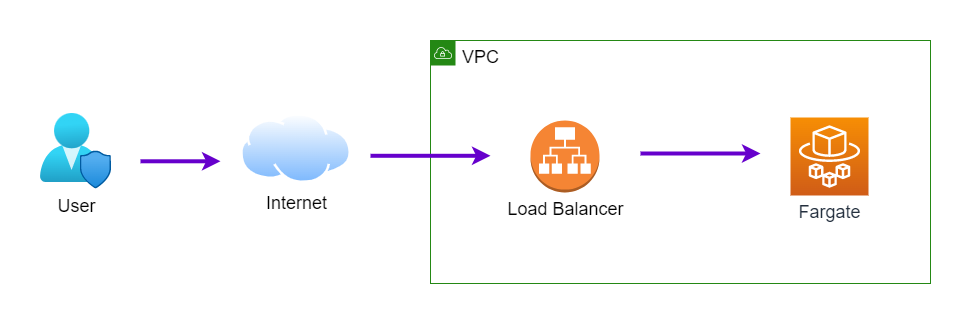

The diagram above was exported from draw.io. Its source (the exported page's mxGraphModel, read from the mxfile embedded in the PNG):
<mxGraphModel dx="2455" dy="738" grid="1" gridSize="10" guides="1" tooltips="1" connect="1" arrows="1" fold="1" page="1" pageScale="1" pageWidth="827" pageHeight="1169" background="#FFFFFF" math="0" shadow="0">
  <root>
    <mxCell id="0" />
    <mxCell id="1" parent="0" />
    <mxCell id="12" style="edgeStyle=none;html=1;strokeColor=#6600CC;strokeWidth=4;fontSize=18;fontColor=#000000;" edge="1" parent="1">
      <mxGeometry relative="1" as="geometry">
        <mxPoint x="350" y="270" as="sourcePoint" />
        <mxPoint x="470" y="270" as="targetPoint" />
      </mxGeometry>
    </mxCell>
    <mxCell id="5" value="VPC" style="points=[[0,0],[0.25,0],[0.5,0],[0.75,0],[1,0],[1,0.25],[1,0.5],[1,0.75],[1,1],[0.75,1],[0.5,1],[0.25,1],[0,1],[0,0.75],[0,0.5],[0,0.25]];outlineConnect=0;gradientColor=none;html=1;whiteSpace=wrap;fontSize=18;fontStyle=0;container=1;pointerEvents=0;collapsible=0;recursiveResize=0;shape=mxgraph.aws4.group;grIcon=mxgraph.aws4.group_vpc;strokeColor=#248814;fillColor=none;verticalAlign=top;align=left;spacingLeft=30;fontColor=#000000;dashed=0;" parent="1" vertex="1">
      <mxGeometry x="140" y="157" width="500" height="243" as="geometry" />
    </mxCell>
    <mxCell id="3" value="Fargate" style="sketch=0;points=[[0,0,0],[0.25,0,0],[0.5,0,0],[0.75,0,0],[1,0,0],[0,1,0],[0.25,1,0],[0.5,1,0],[0.75,1,0],[1,1,0],[0,0.25,0],[0,0.5,0],[0,0.75,0],[1,0.25,0],[1,0.5,0],[1,0.75,0]];outlineConnect=0;fontColor=#232F3E;gradientColor=#F78E04;gradientDirection=north;fillColor=#D05C17;strokeColor=#ffffff;dashed=0;verticalLabelPosition=bottom;verticalAlign=top;align=center;html=1;fontSize=18;fontStyle=0;aspect=fixed;shape=mxgraph.aws4.resourceIcon;resIcon=mxgraph.aws4.fargate;" parent="5" vertex="1">
      <mxGeometry x="360" y="77" width="78" height="78" as="geometry" />
    </mxCell>
    <mxCell id="4" value="Load Balancer" style="outlineConnect=0;dashed=0;verticalLabelPosition=bottom;verticalAlign=top;align=center;html=1;shape=mxgraph.aws3.application_load_balancer;fillColor=#F58534;gradientColor=none;fontSize=18;" parent="5" vertex="1">
      <mxGeometry x="100" y="80" width="69" height="72" as="geometry" />
    </mxCell>
    <mxCell id="11" style="edgeStyle=none;html=1;strokeColor=#6600CC;strokeWidth=4;fontSize=18;fontColor=#000000;" edge="1" parent="5">
      <mxGeometry relative="1" as="geometry">
        <mxPoint x="-60" y="115.29000000000002" as="sourcePoint" />
        <mxPoint x="60" y="115.29000000000002" as="targetPoint" />
      </mxGeometry>
    </mxCell>
    <mxCell id="10" style="edgeStyle=none;html=1;fontSize=18;fontColor=#000000;strokeColor=#6600CC;strokeWidth=4;" edge="1" parent="1">
      <mxGeometry relative="1" as="geometry">
        <mxPoint x="-150" y="277.79" as="sourcePoint" />
        <mxPoint x="-70" y="277.79" as="targetPoint" />
      </mxGeometry>
    </mxCell>
    <mxCell id="8" value="User" style="aspect=fixed;html=1;points=[];align=center;image;fontSize=18;image=img/lib/azure2/management_governance/User_Privacy.svg;fontColor=#000000;" vertex="1" parent="1">
      <mxGeometry x="-250" y="230" width="71.06" height="75.5" as="geometry" />
    </mxCell>
    <mxCell id="9" value="Internet" style="aspect=fixed;perimeter=ellipsePerimeter;html=1;align=center;shadow=0;dashed=0;spacingTop=3;image;image=img/lib/active_directory/internet_cloud.svg;fontSize=18;fontColor=#000000;" vertex="1" parent="1">
      <mxGeometry x="-50" y="230" width="111.12" height="70" as="geometry" />
    </mxCell>
  </root>
</mxGraphModel>